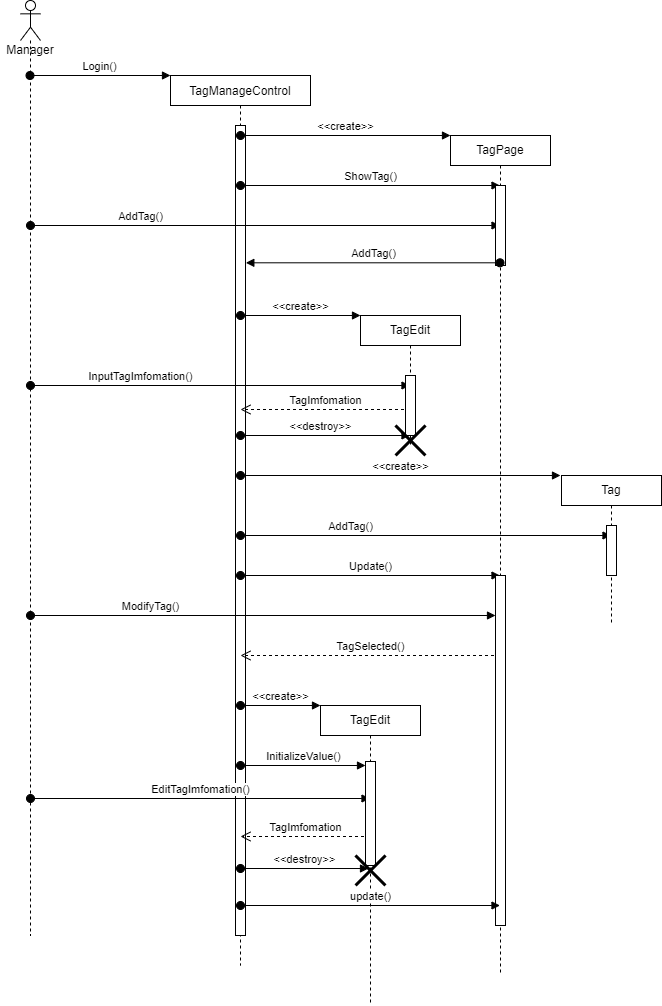

The diagram above was exported from draw.io. Its source (the exported page's mxGraphModel, read from the mxfile embedded in the PNG):
<mxGraphModel dx="768" dy="494" grid="1" gridSize="10" guides="1" tooltips="1" connect="1" arrows="1" fold="1" page="1" pageScale="1" pageWidth="850" pageHeight="1100" math="0" shadow="0">
  <root>
    <mxCell id="0" />
    <mxCell id="1" parent="0" />
    <mxCell id="3nuBFxr9cyL0pnOWT2aG-5" value="TagManageControl" style="shape=umlLifeline;perimeter=lifelinePerimeter;container=1;collapsible=0;recursiveResize=0;rounded=0;shadow=0;strokeWidth=1;size=30;" parent="1" vertex="1">
      <mxGeometry x="200" y="170" width="140" height="890" as="geometry" />
    </mxCell>
    <mxCell id="sC-8KcEDmUkoyM2W4l_M-3" value="" style="html=1;points=[];perimeter=orthogonalPerimeter;" vertex="1" parent="3nuBFxr9cyL0pnOWT2aG-5">
      <mxGeometry x="65" y="50" width="10" height="810" as="geometry" />
    </mxCell>
    <mxCell id="sC-8KcEDmUkoyM2W4l_M-4" value="&amp;lt;&amp;lt;create&amp;gt;&amp;gt;" style="html=1;verticalAlign=bottom;startArrow=oval;startFill=1;endArrow=block;startSize=8;rounded=0;" edge="1" parent="3nuBFxr9cyL0pnOWT2aG-5">
      <mxGeometry width="60" relative="1" as="geometry">
        <mxPoint x="70" y="60" as="sourcePoint" />
        <mxPoint x="280" y="60" as="targetPoint" />
      </mxGeometry>
    </mxCell>
    <mxCell id="sC-8KcEDmUkoyM2W4l_M-7" value="ShowTag()" style="html=1;verticalAlign=bottom;startArrow=oval;startFill=1;endArrow=block;startSize=8;rounded=0;" edge="1" parent="3nuBFxr9cyL0pnOWT2aG-5" target="sC-8KcEDmUkoyM2W4l_M-5">
      <mxGeometry width="60" relative="1" as="geometry">
        <mxPoint x="70" y="110" as="sourcePoint" />
        <mxPoint x="130" y="110" as="targetPoint" />
      </mxGeometry>
    </mxCell>
    <mxCell id="sC-8KcEDmUkoyM2W4l_M-11" value="&amp;lt;&amp;lt;create&amp;gt;&amp;gt;" style="html=1;verticalAlign=bottom;startArrow=oval;startFill=1;endArrow=block;startSize=8;rounded=0;" edge="1" parent="3nuBFxr9cyL0pnOWT2aG-5">
      <mxGeometry width="60" relative="1" as="geometry">
        <mxPoint x="70" y="240" as="sourcePoint" />
        <mxPoint x="190" y="240" as="targetPoint" />
      </mxGeometry>
    </mxCell>
    <mxCell id="sC-8KcEDmUkoyM2W4l_M-15" value="TagImfomation" style="html=1;verticalAlign=bottom;endArrow=open;dashed=1;endSize=8;rounded=0;" edge="1" parent="3nuBFxr9cyL0pnOWT2aG-5">
      <mxGeometry relative="1" as="geometry">
        <mxPoint x="239.5" y="334" as="sourcePoint" />
        <mxPoint x="70" y="334" as="targetPoint" />
      </mxGeometry>
    </mxCell>
    <mxCell id="sC-8KcEDmUkoyM2W4l_M-16" value="&amp;lt;&amp;lt;create&amp;gt;&amp;gt;" style="html=1;verticalAlign=bottom;startArrow=oval;startFill=1;endArrow=block;startSize=8;rounded=0;" edge="1" parent="3nuBFxr9cyL0pnOWT2aG-5">
      <mxGeometry width="60" relative="1" as="geometry">
        <mxPoint x="70" y="400" as="sourcePoint" />
        <mxPoint x="390" y="400" as="targetPoint" />
      </mxGeometry>
    </mxCell>
    <mxCell id="sC-8KcEDmUkoyM2W4l_M-19" value="AddTag()" style="html=1;verticalAlign=bottom;startArrow=oval;startFill=1;endArrow=block;startSize=8;rounded=0;" edge="1" parent="3nuBFxr9cyL0pnOWT2aG-5" target="sC-8KcEDmUkoyM2W4l_M-17">
      <mxGeometry x="-0.4062" width="60" relative="1" as="geometry">
        <mxPoint x="70" y="460" as="sourcePoint" />
        <mxPoint x="130" y="460" as="targetPoint" />
        <mxPoint as="offset" />
      </mxGeometry>
    </mxCell>
    <mxCell id="sC-8KcEDmUkoyM2W4l_M-20" value="Update()" style="html=1;verticalAlign=bottom;startArrow=oval;startFill=1;endArrow=block;startSize=8;rounded=0;" edge="1" parent="3nuBFxr9cyL0pnOWT2aG-5" target="sC-8KcEDmUkoyM2W4l_M-5">
      <mxGeometry x="0.0019" width="60" relative="1" as="geometry">
        <mxPoint x="70" y="500" as="sourcePoint" />
        <mxPoint x="130" y="500" as="targetPoint" />
        <mxPoint as="offset" />
      </mxGeometry>
    </mxCell>
    <mxCell id="sC-8KcEDmUkoyM2W4l_M-22" value="&amp;lt;&amp;lt;destroy&amp;gt;&amp;gt;" style="html=1;verticalAlign=bottom;startArrow=oval;startFill=1;endArrow=block;startSize=8;rounded=0;" edge="1" parent="3nuBFxr9cyL0pnOWT2aG-5" target="sC-8KcEDmUkoyM2W4l_M-12">
      <mxGeometry x="-0.056" width="60" relative="1" as="geometry">
        <mxPoint x="70" y="360" as="sourcePoint" />
        <mxPoint x="130" y="360" as="targetPoint" />
        <mxPoint as="offset" />
      </mxGeometry>
    </mxCell>
    <mxCell id="sC-8KcEDmUkoyM2W4l_M-26" value="&amp;lt;&amp;lt;create&amp;gt;&amp;gt;" style="html=1;verticalAlign=bottom;startArrow=oval;startFill=1;endArrow=block;startSize=8;rounded=0;" edge="1" parent="3nuBFxr9cyL0pnOWT2aG-5">
      <mxGeometry width="60" relative="1" as="geometry">
        <mxPoint x="70" y="630" as="sourcePoint" />
        <mxPoint x="150" y="630" as="targetPoint" />
      </mxGeometry>
    </mxCell>
    <mxCell id="sC-8KcEDmUkoyM2W4l_M-30" value="TagSelected()" style="html=1;verticalAlign=bottom;endArrow=open;dashed=1;endSize=8;rounded=0;" edge="1" parent="3nuBFxr9cyL0pnOWT2aG-5" source="sC-8KcEDmUkoyM2W4l_M-5">
      <mxGeometry relative="1" as="geometry">
        <mxPoint x="150" y="580" as="sourcePoint" />
        <mxPoint x="70" y="580" as="targetPoint" />
      </mxGeometry>
    </mxCell>
    <mxCell id="sC-8KcEDmUkoyM2W4l_M-33" value="TagImfomation" style="html=1;verticalAlign=bottom;endArrow=open;dashed=1;endSize=8;rounded=0;" edge="1" parent="3nuBFxr9cyL0pnOWT2aG-5">
      <mxGeometry relative="1" as="geometry">
        <mxPoint x="199.5" y="761" as="sourcePoint" />
        <mxPoint x="70" y="761" as="targetPoint" />
      </mxGeometry>
    </mxCell>
    <mxCell id="sC-8KcEDmUkoyM2W4l_M-1" value="" style="shape=umlLifeline;participant=umlActor;perimeter=lifelinePerimeter;whiteSpace=wrap;html=1;container=1;collapsible=0;recursiveResize=0;verticalAlign=top;spacingTop=36;outlineConnect=0;" vertex="1" parent="1">
      <mxGeometry x="50" y="95" width="20" height="935" as="geometry" />
    </mxCell>
    <mxCell id="sC-8KcEDmUkoyM2W4l_M-8" value="AddTag()" style="html=1;verticalAlign=bottom;startArrow=oval;startFill=1;endArrow=block;startSize=8;rounded=0;" edge="1" parent="sC-8KcEDmUkoyM2W4l_M-1" target="sC-8KcEDmUkoyM2W4l_M-5">
      <mxGeometry x="-0.5314" width="60" relative="1" as="geometry">
        <mxPoint x="10" y="225" as="sourcePoint" />
        <mxPoint x="70" y="225" as="targetPoint" />
        <mxPoint as="offset" />
      </mxGeometry>
    </mxCell>
    <mxCell id="sC-8KcEDmUkoyM2W4l_M-14" value="InputTagImfomation()" style="html=1;verticalAlign=bottom;startArrow=oval;startFill=1;endArrow=block;startSize=8;rounded=0;" edge="1" parent="sC-8KcEDmUkoyM2W4l_M-1" target="sC-8KcEDmUkoyM2W4l_M-12">
      <mxGeometry x="-0.4203" width="60" relative="1" as="geometry">
        <mxPoint x="10" y="385" as="sourcePoint" />
        <mxPoint x="70" y="385" as="targetPoint" />
        <mxPoint as="offset" />
      </mxGeometry>
    </mxCell>
    <mxCell id="sC-8KcEDmUkoyM2W4l_M-24" value="ModifyTag()" style="html=1;verticalAlign=bottom;startArrow=oval;startFill=1;endArrow=block;startSize=8;rounded=0;" edge="1" parent="sC-8KcEDmUkoyM2W4l_M-1" target="sC-8KcEDmUkoyM2W4l_M-21">
      <mxGeometry x="-0.4839" width="60" relative="1" as="geometry">
        <mxPoint x="10" y="615" as="sourcePoint" />
        <mxPoint x="70" y="615" as="targetPoint" />
        <mxPoint as="offset" />
      </mxGeometry>
    </mxCell>
    <mxCell id="sC-8KcEDmUkoyM2W4l_M-31" value="EditTagImfomation()" style="html=1;verticalAlign=bottom;startArrow=oval;startFill=1;endArrow=block;startSize=8;rounded=0;" edge="1" parent="sC-8KcEDmUkoyM2W4l_M-1">
      <mxGeometry width="60" relative="1" as="geometry">
        <mxPoint x="10" y="798" as="sourcePoint" />
        <mxPoint x="349.5" y="798" as="targetPoint" />
      </mxGeometry>
    </mxCell>
    <mxCell id="sC-8KcEDmUkoyM2W4l_M-2" value="Manager" style="text;html=1;strokeColor=none;fillColor=none;align=center;verticalAlign=middle;whiteSpace=wrap;rounded=0;" vertex="1" parent="1">
      <mxGeometry x="30" y="130" width="60" height="30" as="geometry" />
    </mxCell>
    <mxCell id="3nuBFxr9cyL0pnOWT2aG-3" value="Login()" style="verticalAlign=bottom;startArrow=oval;endArrow=block;startSize=8;shadow=0;strokeWidth=1;" parent="1" edge="1" source="sC-8KcEDmUkoyM2W4l_M-1">
      <mxGeometry relative="1" as="geometry">
        <mxPoint x="40" y="170" as="sourcePoint" />
        <mxPoint x="200" y="170" as="targetPoint" />
      </mxGeometry>
    </mxCell>
    <mxCell id="sC-8KcEDmUkoyM2W4l_M-5" value="TagPage" style="shape=umlLifeline;perimeter=lifelinePerimeter;whiteSpace=wrap;html=1;container=1;collapsible=0;recursiveResize=0;outlineConnect=0;size=30;" vertex="1" parent="1">
      <mxGeometry x="480" y="230" width="100" height="840" as="geometry" />
    </mxCell>
    <mxCell id="sC-8KcEDmUkoyM2W4l_M-6" value="" style="html=1;points=[];perimeter=orthogonalPerimeter;" vertex="1" parent="sC-8KcEDmUkoyM2W4l_M-5">
      <mxGeometry x="45" y="50" width="10" height="80" as="geometry" />
    </mxCell>
    <mxCell id="sC-8KcEDmUkoyM2W4l_M-21" value="" style="html=1;points=[];perimeter=orthogonalPerimeter;" vertex="1" parent="sC-8KcEDmUkoyM2W4l_M-5">
      <mxGeometry x="45" y="440" width="10" height="350" as="geometry" />
    </mxCell>
    <mxCell id="sC-8KcEDmUkoyM2W4l_M-9" value="AddTag()" style="html=1;verticalAlign=bottom;startArrow=oval;startFill=1;endArrow=block;startSize=8;rounded=0;entryX=1.033;entryY=0.611;entryDx=0;entryDy=0;entryPerimeter=0;" edge="1" parent="1">
      <mxGeometry width="60" relative="1" as="geometry">
        <mxPoint x="529.5" y="357.29999999999995" as="sourcePoint" />
        <mxPoint x="275.3299999999999" y="357.29999999999995" as="targetPoint" />
      </mxGeometry>
    </mxCell>
    <mxCell id="sC-8KcEDmUkoyM2W4l_M-12" value="TagEdit" style="shape=umlLifeline;perimeter=lifelinePerimeter;whiteSpace=wrap;html=1;container=1;collapsible=0;recursiveResize=0;outlineConnect=0;size=30;" vertex="1" parent="1">
      <mxGeometry x="390" y="410" width="100" height="130" as="geometry" />
    </mxCell>
    <mxCell id="sC-8KcEDmUkoyM2W4l_M-13" value="" style="html=1;points=[];perimeter=orthogonalPerimeter;" vertex="1" parent="sC-8KcEDmUkoyM2W4l_M-12">
      <mxGeometry x="45" y="60" width="10" height="60" as="geometry" />
    </mxCell>
    <mxCell id="sC-8KcEDmUkoyM2W4l_M-23" value="" style="shape=umlDestroy;whiteSpace=wrap;html=1;strokeWidth=3;" vertex="1" parent="sC-8KcEDmUkoyM2W4l_M-12">
      <mxGeometry x="35" y="110" width="30" height="30" as="geometry" />
    </mxCell>
    <mxCell id="sC-8KcEDmUkoyM2W4l_M-17" value="Tag" style="shape=umlLifeline;perimeter=lifelinePerimeter;whiteSpace=wrap;html=1;container=1;collapsible=0;recursiveResize=0;outlineConnect=0;size=30;" vertex="1" parent="1">
      <mxGeometry x="591" y="570" width="100" height="150" as="geometry" />
    </mxCell>
    <mxCell id="sC-8KcEDmUkoyM2W4l_M-18" value="" style="html=1;points=[];perimeter=orthogonalPerimeter;" vertex="1" parent="sC-8KcEDmUkoyM2W4l_M-17">
      <mxGeometry x="45" y="50" width="10" height="50" as="geometry" />
    </mxCell>
    <mxCell id="sC-8KcEDmUkoyM2W4l_M-27" value="TagEdit" style="shape=umlLifeline;perimeter=lifelinePerimeter;whiteSpace=wrap;html=1;container=1;collapsible=0;recursiveResize=0;outlineConnect=0;size=30;" vertex="1" parent="1">
      <mxGeometry x="350" y="800" width="100" height="300" as="geometry" />
    </mxCell>
    <mxCell id="sC-8KcEDmUkoyM2W4l_M-28" value="" style="html=1;points=[];perimeter=orthogonalPerimeter;" vertex="1" parent="sC-8KcEDmUkoyM2W4l_M-27">
      <mxGeometry x="45" y="56" width="10" height="104" as="geometry" />
    </mxCell>
    <mxCell id="sC-8KcEDmUkoyM2W4l_M-40" value="" style="shape=umlDestroy;whiteSpace=wrap;html=1;strokeWidth=3;" vertex="1" parent="sC-8KcEDmUkoyM2W4l_M-27">
      <mxGeometry x="35" y="150" width="30" height="30" as="geometry" />
    </mxCell>
    <mxCell id="sC-8KcEDmUkoyM2W4l_M-29" value="InitializeValue()" style="html=1;verticalAlign=bottom;startArrow=oval;endArrow=block;startSize=8;rounded=0;" edge="1" target="sC-8KcEDmUkoyM2W4l_M-28" parent="1">
      <mxGeometry relative="1" as="geometry">
        <mxPoint x="270" y="860" as="sourcePoint" />
      </mxGeometry>
    </mxCell>
    <mxCell id="sC-8KcEDmUkoyM2W4l_M-35" value="update()" style="html=1;verticalAlign=bottom;startArrow=oval;startFill=1;endArrow=block;startSize=8;rounded=0;" edge="1" parent="1">
      <mxGeometry width="60" relative="1" as="geometry">
        <mxPoint x="270" y="1000" as="sourcePoint" />
        <mxPoint x="529.5" y="1000" as="targetPoint" />
      </mxGeometry>
    </mxCell>
    <mxCell id="sC-8KcEDmUkoyM2W4l_M-39" value="&amp;lt;&amp;lt;destroy&amp;gt;&amp;gt;" style="html=1;verticalAlign=bottom;startArrow=oval;startFill=1;endArrow=block;startSize=8;rounded=0;entryX=0.3;entryY=1.029;entryDx=0;entryDy=0;entryPerimeter=0;" edge="1" parent="1" target="sC-8KcEDmUkoyM2W4l_M-28">
      <mxGeometry width="60" relative="1" as="geometry">
        <mxPoint x="270" y="963" as="sourcePoint" />
        <mxPoint x="360" y="960" as="targetPoint" />
      </mxGeometry>
    </mxCell>
  </root>
</mxGraphModel>